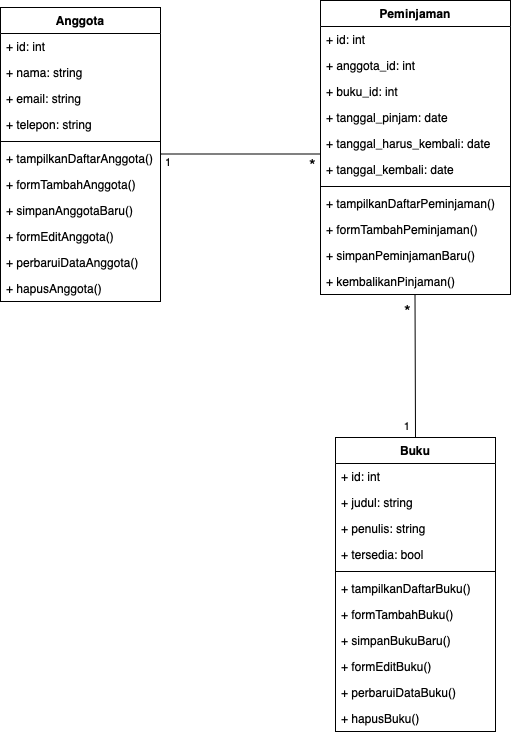

The diagram above was exported from draw.io. Its source (the exported page's mxGraphModel, read from the mxfile embedded in the PNG):
<mxGraphModel dx="668" dy="637" grid="1" gridSize="10" guides="1" tooltips="1" connect="1" arrows="1" fold="1" page="1" pageScale="1" pageWidth="827" pageHeight="1169" math="0" shadow="0">
  <root>
    <mxCell id="WIyWlLk6GJQsqaUBKTNV-0" />
    <mxCell id="WIyWlLk6GJQsqaUBKTNV-1" parent="WIyWlLk6GJQsqaUBKTNV-0" />
    <mxCell id="zkfFHV4jXpPFQw0GAbJ--0" value="Anggota" style="swimlane;fontStyle=1;align=center;verticalAlign=top;childLayout=stackLayout;horizontal=1;startSize=26;horizontalStack=0;resizeParent=1;resizeLast=0;collapsible=1;marginBottom=0;rounded=0;shadow=0;strokeWidth=1;" parent="WIyWlLk6GJQsqaUBKTNV-1" vertex="1">
      <mxGeometry x="60" y="240" width="160" height="294" as="geometry">
        <mxRectangle x="230" y="140" width="160" height="26" as="alternateBounds" />
      </mxGeometry>
    </mxCell>
    <mxCell id="zkfFHV4jXpPFQw0GAbJ--1" value="+ id: int" style="text;align=left;verticalAlign=top;spacingLeft=4;spacingRight=4;overflow=hidden;rotatable=0;points=[[0,0.5],[1,0.5]];portConstraint=eastwest;" parent="zkfFHV4jXpPFQw0GAbJ--0" vertex="1">
      <mxGeometry y="26" width="160" height="26" as="geometry" />
    </mxCell>
    <mxCell id="zkfFHV4jXpPFQw0GAbJ--2" value="+ nama: string&#10;" style="text;align=left;verticalAlign=top;spacingLeft=4;spacingRight=4;overflow=hidden;rotatable=0;points=[[0,0.5],[1,0.5]];portConstraint=eastwest;rounded=0;shadow=0;html=0;" parent="zkfFHV4jXpPFQw0GAbJ--0" vertex="1">
      <mxGeometry y="52" width="160" height="26" as="geometry" />
    </mxCell>
    <mxCell id="zkfFHV4jXpPFQw0GAbJ--3" value="+ email: string" style="text;align=left;verticalAlign=top;spacingLeft=4;spacingRight=4;overflow=hidden;rotatable=0;points=[[0,0.5],[1,0.5]];portConstraint=eastwest;rounded=0;shadow=0;html=0;" parent="zkfFHV4jXpPFQw0GAbJ--0" vertex="1">
      <mxGeometry y="78" width="160" height="26" as="geometry" />
    </mxCell>
    <mxCell id="TYRFFWi467T_6kmOzu1B-0" value="+ telepon: string" style="text;align=left;verticalAlign=top;spacingLeft=4;spacingRight=4;overflow=hidden;rotatable=0;points=[[0,0.5],[1,0.5]];portConstraint=eastwest;rounded=0;shadow=0;html=0;" parent="zkfFHV4jXpPFQw0GAbJ--0" vertex="1">
      <mxGeometry y="104" width="160" height="26" as="geometry" />
    </mxCell>
    <mxCell id="zkfFHV4jXpPFQw0GAbJ--4" value="" style="line;html=1;strokeWidth=1;align=left;verticalAlign=middle;spacingTop=-1;spacingLeft=3;spacingRight=3;rotatable=0;labelPosition=right;points=[];portConstraint=eastwest;" parent="zkfFHV4jXpPFQw0GAbJ--0" vertex="1">
      <mxGeometry y="130" width="160" height="8" as="geometry" />
    </mxCell>
    <mxCell id="TYRFFWi467T_6kmOzu1B-2" value="+ tampilkanDaftarAnggota()" style="text;align=left;verticalAlign=top;spacingLeft=4;spacingRight=4;overflow=hidden;rotatable=0;points=[[0,0.5],[1,0.5]];portConstraint=eastwest;" parent="zkfFHV4jXpPFQw0GAbJ--0" vertex="1">
      <mxGeometry y="138" width="160" height="26" as="geometry" />
    </mxCell>
    <mxCell id="zkfFHV4jXpPFQw0GAbJ--5" value="+ formTambahAnggota()" style="text;align=left;verticalAlign=top;spacingLeft=4;spacingRight=4;overflow=hidden;rotatable=0;points=[[0,0.5],[1,0.5]];portConstraint=eastwest;" parent="zkfFHV4jXpPFQw0GAbJ--0" vertex="1">
      <mxGeometry y="164" width="160" height="26" as="geometry" />
    </mxCell>
    <mxCell id="TYRFFWi467T_6kmOzu1B-1" value="+ simpanAnggotaBaru()" style="text;align=left;verticalAlign=top;spacingLeft=4;spacingRight=4;overflow=hidden;rotatable=0;points=[[0,0.5],[1,0.5]];portConstraint=eastwest;" parent="zkfFHV4jXpPFQw0GAbJ--0" vertex="1">
      <mxGeometry y="190" width="160" height="26" as="geometry" />
    </mxCell>
    <mxCell id="TYRFFWi467T_6kmOzu1B-3" value="+ formEditAnggota()" style="text;align=left;verticalAlign=top;spacingLeft=4;spacingRight=4;overflow=hidden;rotatable=0;points=[[0,0.5],[1,0.5]];portConstraint=eastwest;" parent="zkfFHV4jXpPFQw0GAbJ--0" vertex="1">
      <mxGeometry y="216" width="160" height="26" as="geometry" />
    </mxCell>
    <mxCell id="TYRFFWi467T_6kmOzu1B-5" value="+ perbaruiDataAnggota()" style="text;align=left;verticalAlign=top;spacingLeft=4;spacingRight=4;overflow=hidden;rotatable=0;points=[[0,0.5],[1,0.5]];portConstraint=eastwest;" parent="zkfFHV4jXpPFQw0GAbJ--0" vertex="1">
      <mxGeometry y="242" width="160" height="26" as="geometry" />
    </mxCell>
    <mxCell id="TYRFFWi467T_6kmOzu1B-4" value="+ hapusAnggota()" style="text;align=left;verticalAlign=top;spacingLeft=4;spacingRight=4;overflow=hidden;rotatable=0;points=[[0,0.5],[1,0.5]];portConstraint=eastwest;" parent="zkfFHV4jXpPFQw0GAbJ--0" vertex="1">
      <mxGeometry y="268" width="160" height="26" as="geometry" />
    </mxCell>
    <mxCell id="TYRFFWi467T_6kmOzu1B-6" value="Buku" style="swimlane;fontStyle=1;align=center;verticalAlign=top;childLayout=stackLayout;horizontal=1;startSize=26;horizontalStack=0;resizeParent=1;resizeLast=0;collapsible=1;marginBottom=0;rounded=0;shadow=0;strokeWidth=1;" parent="WIyWlLk6GJQsqaUBKTNV-1" vertex="1">
      <mxGeometry x="395" y="670" width="160" height="294" as="geometry">
        <mxRectangle x="230" y="140" width="160" height="26" as="alternateBounds" />
      </mxGeometry>
    </mxCell>
    <mxCell id="TYRFFWi467T_6kmOzu1B-7" value="+ id: int" style="text;align=left;verticalAlign=top;spacingLeft=4;spacingRight=4;overflow=hidden;rotatable=0;points=[[0,0.5],[1,0.5]];portConstraint=eastwest;" parent="TYRFFWi467T_6kmOzu1B-6" vertex="1">
      <mxGeometry y="26" width="160" height="26" as="geometry" />
    </mxCell>
    <mxCell id="TYRFFWi467T_6kmOzu1B-8" value="+ judul: string" style="text;align=left;verticalAlign=top;spacingLeft=4;spacingRight=4;overflow=hidden;rotatable=0;points=[[0,0.5],[1,0.5]];portConstraint=eastwest;rounded=0;shadow=0;html=0;" parent="TYRFFWi467T_6kmOzu1B-6" vertex="1">
      <mxGeometry y="52" width="160" height="26" as="geometry" />
    </mxCell>
    <mxCell id="TYRFFWi467T_6kmOzu1B-9" value="+ penulis: string" style="text;align=left;verticalAlign=top;spacingLeft=4;spacingRight=4;overflow=hidden;rotatable=0;points=[[0,0.5],[1,0.5]];portConstraint=eastwest;rounded=0;shadow=0;html=0;" parent="TYRFFWi467T_6kmOzu1B-6" vertex="1">
      <mxGeometry y="78" width="160" height="26" as="geometry" />
    </mxCell>
    <mxCell id="TYRFFWi467T_6kmOzu1B-10" value="+ tersedia: bool" style="text;align=left;verticalAlign=top;spacingLeft=4;spacingRight=4;overflow=hidden;rotatable=0;points=[[0,0.5],[1,0.5]];portConstraint=eastwest;rounded=0;shadow=0;html=0;" parent="TYRFFWi467T_6kmOzu1B-6" vertex="1">
      <mxGeometry y="104" width="160" height="26" as="geometry" />
    </mxCell>
    <mxCell id="TYRFFWi467T_6kmOzu1B-11" value="" style="line;html=1;strokeWidth=1;align=left;verticalAlign=middle;spacingTop=-1;spacingLeft=3;spacingRight=3;rotatable=0;labelPosition=right;points=[];portConstraint=eastwest;" parent="TYRFFWi467T_6kmOzu1B-6" vertex="1">
      <mxGeometry y="130" width="160" height="8" as="geometry" />
    </mxCell>
    <mxCell id="TYRFFWi467T_6kmOzu1B-12" value="+ tampilkanDaftarBuku()" style="text;align=left;verticalAlign=top;spacingLeft=4;spacingRight=4;overflow=hidden;rotatable=0;points=[[0,0.5],[1,0.5]];portConstraint=eastwest;" parent="TYRFFWi467T_6kmOzu1B-6" vertex="1">
      <mxGeometry y="138" width="160" height="26" as="geometry" />
    </mxCell>
    <mxCell id="TYRFFWi467T_6kmOzu1B-13" value="+ formTambahBuku()" style="text;align=left;verticalAlign=top;spacingLeft=4;spacingRight=4;overflow=hidden;rotatable=0;points=[[0,0.5],[1,0.5]];portConstraint=eastwest;" parent="TYRFFWi467T_6kmOzu1B-6" vertex="1">
      <mxGeometry y="164" width="160" height="26" as="geometry" />
    </mxCell>
    <mxCell id="TYRFFWi467T_6kmOzu1B-14" value="+ simpanBukuBaru()" style="text;align=left;verticalAlign=top;spacingLeft=4;spacingRight=4;overflow=hidden;rotatable=0;points=[[0,0.5],[1,0.5]];portConstraint=eastwest;" parent="TYRFFWi467T_6kmOzu1B-6" vertex="1">
      <mxGeometry y="190" width="160" height="26" as="geometry" />
    </mxCell>
    <mxCell id="TYRFFWi467T_6kmOzu1B-15" value="+ formEditBuku()" style="text;align=left;verticalAlign=top;spacingLeft=4;spacingRight=4;overflow=hidden;rotatable=0;points=[[0,0.5],[1,0.5]];portConstraint=eastwest;" parent="TYRFFWi467T_6kmOzu1B-6" vertex="1">
      <mxGeometry y="216" width="160" height="26" as="geometry" />
    </mxCell>
    <mxCell id="TYRFFWi467T_6kmOzu1B-16" value="+ perbaruiDataBuku()" style="text;align=left;verticalAlign=top;spacingLeft=4;spacingRight=4;overflow=hidden;rotatable=0;points=[[0,0.5],[1,0.5]];portConstraint=eastwest;" parent="TYRFFWi467T_6kmOzu1B-6" vertex="1">
      <mxGeometry y="242" width="160" height="26" as="geometry" />
    </mxCell>
    <mxCell id="TYRFFWi467T_6kmOzu1B-17" value="+ hapusBuku()" style="text;align=left;verticalAlign=top;spacingLeft=4;spacingRight=4;overflow=hidden;rotatable=0;points=[[0,0.5],[1,0.5]];portConstraint=eastwest;" parent="TYRFFWi467T_6kmOzu1B-6" vertex="1">
      <mxGeometry y="268" width="160" height="26" as="geometry" />
    </mxCell>
    <mxCell id="TYRFFWi467T_6kmOzu1B-18" value="Peminjaman" style="swimlane;fontStyle=1;align=center;verticalAlign=top;childLayout=stackLayout;horizontal=1;startSize=26;horizontalStack=0;resizeParent=1;resizeLast=0;collapsible=1;marginBottom=0;rounded=0;shadow=0;strokeWidth=1;" parent="WIyWlLk6GJQsqaUBKTNV-1" vertex="1">
      <mxGeometry x="380" y="233" width="190" height="294" as="geometry">
        <mxRectangle x="230" y="140" width="160" height="26" as="alternateBounds" />
      </mxGeometry>
    </mxCell>
    <mxCell id="TYRFFWi467T_6kmOzu1B-19" value="+ id: int" style="text;align=left;verticalAlign=top;spacingLeft=4;spacingRight=4;overflow=hidden;rotatable=0;points=[[0,0.5],[1,0.5]];portConstraint=eastwest;" parent="TYRFFWi467T_6kmOzu1B-18" vertex="1">
      <mxGeometry y="26" width="190" height="26" as="geometry" />
    </mxCell>
    <mxCell id="TYRFFWi467T_6kmOzu1B-20" value="+ anggota_id: int" style="text;align=left;verticalAlign=top;spacingLeft=4;spacingRight=4;overflow=hidden;rotatable=0;points=[[0,0.5],[1,0.5]];portConstraint=eastwest;rounded=0;shadow=0;html=0;" parent="TYRFFWi467T_6kmOzu1B-18" vertex="1">
      <mxGeometry y="52" width="190" height="26" as="geometry" />
    </mxCell>
    <mxCell id="TYRFFWi467T_6kmOzu1B-21" value="+ buku_id: int" style="text;align=left;verticalAlign=top;spacingLeft=4;spacingRight=4;overflow=hidden;rotatable=0;points=[[0,0.5],[1,0.5]];portConstraint=eastwest;rounded=0;shadow=0;html=0;" parent="TYRFFWi467T_6kmOzu1B-18" vertex="1">
      <mxGeometry y="78" width="190" height="26" as="geometry" />
    </mxCell>
    <mxCell id="TYRFFWi467T_6kmOzu1B-31" value="+ tanggal_pinjam: date" style="text;align=left;verticalAlign=top;spacingLeft=4;spacingRight=4;overflow=hidden;rotatable=0;points=[[0,0.5],[1,0.5]];portConstraint=eastwest;rounded=0;shadow=0;html=0;" parent="TYRFFWi467T_6kmOzu1B-18" vertex="1">
      <mxGeometry y="104" width="190" height="26" as="geometry" />
    </mxCell>
    <mxCell id="TYRFFWi467T_6kmOzu1B-30" value="+ tanggal_harus_kembali: date" style="text;align=left;verticalAlign=top;spacingLeft=4;spacingRight=4;overflow=hidden;rotatable=0;points=[[0,0.5],[1,0.5]];portConstraint=eastwest;rounded=0;shadow=0;html=0;" parent="TYRFFWi467T_6kmOzu1B-18" vertex="1">
      <mxGeometry y="130" width="190" height="26" as="geometry" />
    </mxCell>
    <mxCell id="TYRFFWi467T_6kmOzu1B-22" value="+ tanggal_kembali: date" style="text;align=left;verticalAlign=top;spacingLeft=4;spacingRight=4;overflow=hidden;rotatable=0;points=[[0,0.5],[1,0.5]];portConstraint=eastwest;rounded=0;shadow=0;html=0;" parent="TYRFFWi467T_6kmOzu1B-18" vertex="1">
      <mxGeometry y="156" width="190" height="26" as="geometry" />
    </mxCell>
    <mxCell id="TYRFFWi467T_6kmOzu1B-23" value="" style="line;html=1;strokeWidth=1;align=left;verticalAlign=middle;spacingTop=-1;spacingLeft=3;spacingRight=3;rotatable=0;labelPosition=right;points=[];portConstraint=eastwest;" parent="TYRFFWi467T_6kmOzu1B-18" vertex="1">
      <mxGeometry y="182" width="190" height="8" as="geometry" />
    </mxCell>
    <mxCell id="TYRFFWi467T_6kmOzu1B-24" value="+ tampilkanDaftarPeminjaman()" style="text;align=left;verticalAlign=top;spacingLeft=4;spacingRight=4;overflow=hidden;rotatable=0;points=[[0,0.5],[1,0.5]];portConstraint=eastwest;" parent="TYRFFWi467T_6kmOzu1B-18" vertex="1">
      <mxGeometry y="190" width="190" height="26" as="geometry" />
    </mxCell>
    <mxCell id="TYRFFWi467T_6kmOzu1B-25" value="+ formTambahPeminjaman()" style="text;align=left;verticalAlign=top;spacingLeft=4;spacingRight=4;overflow=hidden;rotatable=0;points=[[0,0.5],[1,0.5]];portConstraint=eastwest;" parent="TYRFFWi467T_6kmOzu1B-18" vertex="1">
      <mxGeometry y="216" width="190" height="26" as="geometry" />
    </mxCell>
    <mxCell id="TYRFFWi467T_6kmOzu1B-26" value="+ simpanPeminjamanBaru()" style="text;align=left;verticalAlign=top;spacingLeft=4;spacingRight=4;overflow=hidden;rotatable=0;points=[[0,0.5],[1,0.5]];portConstraint=eastwest;" parent="TYRFFWi467T_6kmOzu1B-18" vertex="1">
      <mxGeometry y="242" width="190" height="26" as="geometry" />
    </mxCell>
    <mxCell id="TYRFFWi467T_6kmOzu1B-27" value="+ kembalikanPinjaman()" style="text;align=left;verticalAlign=top;spacingLeft=4;spacingRight=4;overflow=hidden;rotatable=0;points=[[0,0.5],[1,0.5]];portConstraint=eastwest;" parent="TYRFFWi467T_6kmOzu1B-18" vertex="1">
      <mxGeometry y="268" width="190" height="26" as="geometry" />
    </mxCell>
    <mxCell id="q77DjsYreieLMDBwCbFb-6" value="" style="endArrow=none;html=1;edgeStyle=orthogonalEdgeStyle;rounded=0;fontSize=12;startSize=8;endSize=8;curved=1;entryX=0.5;entryY=0;entryDx=0;entryDy=0;" parent="TYRFFWi467T_6kmOzu1B-18" target="TYRFFWi467T_6kmOzu1B-6" edge="1">
      <mxGeometry relative="1" as="geometry">
        <mxPoint x="94.5" y="294" as="sourcePoint" />
        <mxPoint x="94.5" y="435" as="targetPoint" />
      </mxGeometry>
    </mxCell>
    <mxCell id="q77DjsYreieLMDBwCbFb-8" value="1" style="edgeLabel;resizable=0;html=1;align=right;verticalAlign=bottom;" parent="q77DjsYreieLMDBwCbFb-6" connectable="0" vertex="1">
      <mxGeometry x="1" relative="1" as="geometry">
        <mxPoint x="-5" y="-3" as="offset" />
      </mxGeometry>
    </mxCell>
    <mxCell id="q77DjsYreieLMDBwCbFb-2" value="" style="endArrow=none;html=1;edgeStyle=orthogonalEdgeStyle;rounded=0;fontSize=12;startSize=8;endSize=8;curved=1;" parent="WIyWlLk6GJQsqaUBKTNV-1" edge="1">
      <mxGeometry relative="1" as="geometry">
        <mxPoint x="220" y="386.5" as="sourcePoint" />
        <mxPoint x="380" y="386.5" as="targetPoint" />
      </mxGeometry>
    </mxCell>
    <mxCell id="q77DjsYreieLMDBwCbFb-4" value="*" style="edgeLabel;resizable=0;html=1;align=center;verticalAlign=top;fontSize=17;" parent="q77DjsYreieLMDBwCbFb-2" connectable="0" vertex="1">
      <mxGeometry x="1" relative="1" as="geometry">
        <mxPoint x="-8" y="-6" as="offset" />
      </mxGeometry>
    </mxCell>
    <mxCell id="q77DjsYreieLMDBwCbFb-3" value="1" style="edgeLabel;resizable=0;html=1;align=left;verticalAlign=bottom;" parent="q77DjsYreieLMDBwCbFb-2" connectable="0" vertex="1">
      <mxGeometry x="-1" relative="1" as="geometry">
        <mxPoint x="3" y="17" as="offset" />
      </mxGeometry>
    </mxCell>
    <mxCell id="q77DjsYreieLMDBwCbFb-9" value="*" style="edgeLabel;resizable=0;html=1;align=center;verticalAlign=top;fontSize=17;" parent="WIyWlLk6GJQsqaUBKTNV-1" connectable="0" vertex="1">
      <mxGeometry x="467" y="527" as="geometry" />
    </mxCell>
  </root>
</mxGraphModel>